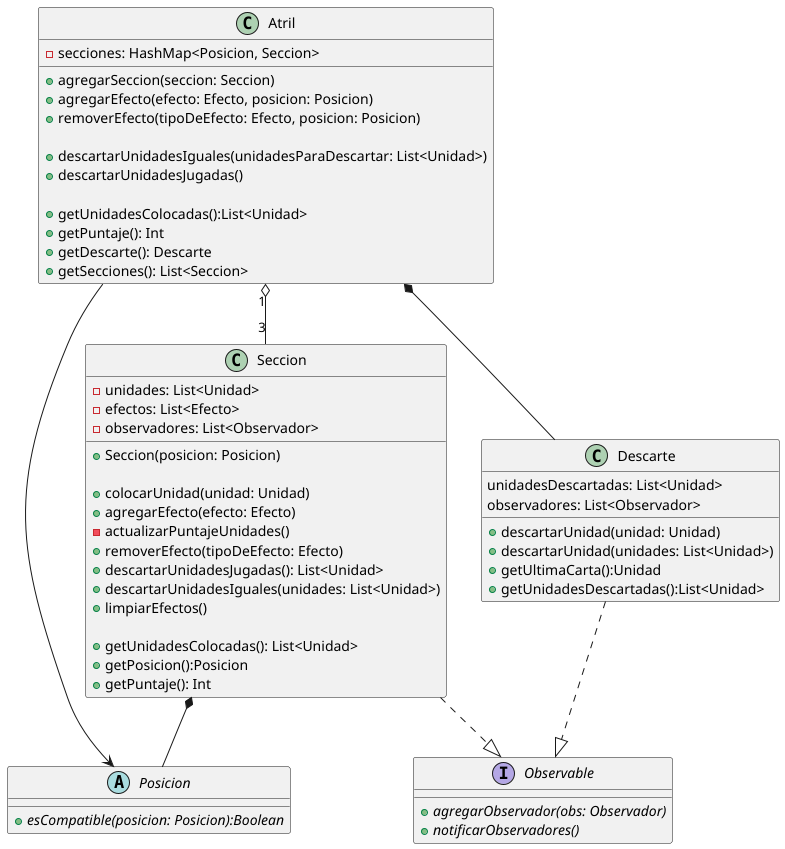

The diagram above was rendered by PlantUML. Its source (embedded in the PNG):
@startuml
abstract class Posicion{
  + {abstract} esCompatible(posicion: Posicion):Boolean
}

class Atril{
  - secciones: HashMap<Posicion, Seccion>

  + agregarSeccion(seccion: Seccion)
  + agregarEfecto(efecto: Efecto, posicion: Posicion)
  + removerEfecto(tipoDeEfecto: Efecto, posicion: Posicion)

  + descartarUnidadesIguales(unidadesParaDescartar: List<Unidad>)
  + descartarUnidadesJugadas()

  + getUnidadesColocadas():List<Unidad>
  + getPuntaje(): Int
  + getDescarte(): Descarte
  + getSecciones(): List<Seccion>
}

Atril *-- Descarte
Atril --> Posicion
Atril "1" o-- "3" Seccion

interface Observable{
  + {abstract} agregarObservador(obs: Observador)
  + {abstract} notificarObservadores()
}


class Descarte{
  unidadesDescartadas: List<Unidad>
  observadores: List<Observador>

  + descartarUnidad(unidad: Unidad)
  + descartarUnidad(unidades: List<Unidad>)
  + getUltimaCarta():Unidad
  + getUnidadesDescartadas():List<Unidad>

}
Descarte ..|> Observable
Seccion ..|> Observable

class Seccion{
  - unidades: List<Unidad>
  - efectos: List<Efecto>
  - observadores: List<Observador>

  + Seccion(posicion: Posicion)

  + colocarUnidad(unidad: Unidad)
  + agregarEfecto(efecto: Efecto)
  - actualizarPuntajeUnidades()


  + removerEfecto(tipoDeEfecto: Efecto)
  + descartarUnidadesJugadas(): List<Unidad>
  + descartarUnidadesIguales(unidades: List<Unidad>)
  + limpiarEfectos()

  + getUnidadesColocadas(): List<Unidad>
  + getPosicion():Posicion
  + getPuntaje(): Int
}
Seccion *-- Posicion

@enduml